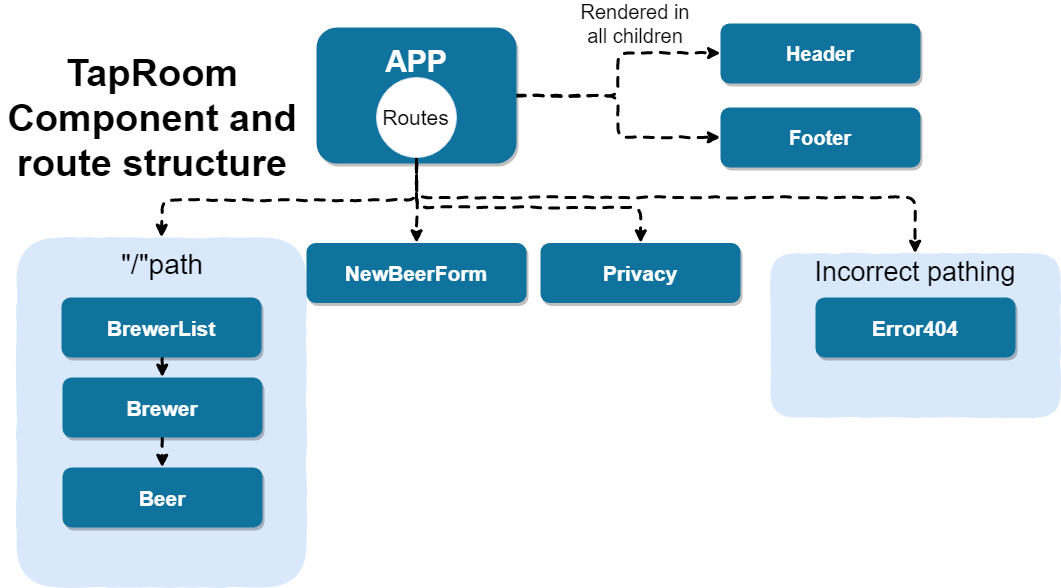

The diagram above was exported from draw.io. Its source (the exported page's mxGraphModel, read from the mxfile embedded in the PNG):
<mxGraphModel dx="1114" dy="1083" grid="1" gridSize="10" guides="1" tooltips="1" connect="1" arrows="1" fold="1" page="1" pageScale="1.5" pageWidth="1169" pageHeight="827" background="#ffffff" math="0" shadow="0">
  <root>
    <mxCell id="0" />
    <mxCell id="1" parent="0" />
    <mxCell id="ri-IctiozT_QCT3y17V2-72" value="&lt;font style=&quot;font-size: 27px&quot;&gt;Incorrect pathing&lt;br&gt;&lt;br&gt;&lt;br&gt;&lt;br&gt;&lt;br&gt;&lt;/font&gt;" style="rounded=1;whiteSpace=wrap;html=1;fillColor=#dae8fc;strokeColor=none;shadow=0;comic=1;glass=0;" vertex="1" parent="1">
      <mxGeometry x="1140" y="356" width="290" height="164" as="geometry" />
    </mxCell>
    <mxCell id="ri-IctiozT_QCT3y17V2-68" value="&lt;font style=&quot;font-size: 28px&quot;&gt;&quot;/&quot;path&lt;br&gt;&lt;br&gt;&lt;br&gt;&lt;br&gt;&lt;br&gt;&lt;br&gt;&lt;br&gt;&lt;br&gt;&lt;br&gt;&lt;br&gt;&lt;/font&gt;" style="rounded=1;whiteSpace=wrap;html=1;fillColor=#dae8fc;strokeColor=none;shadow=0;comic=1;glass=0;" vertex="1" parent="1">
      <mxGeometry x="386" y="340" width="290" height="350" as="geometry" />
    </mxCell>
    <mxCell id="ri-IctiozT_QCT3y17V2-59" style="edgeStyle=orthogonalEdgeStyle;rounded=1;orthogonalLoop=1;jettySize=auto;html=1;strokeWidth=3;shadow=0;comic=1;dashed=1;" edge="1" parent="1" source="2" target="ri-IctiozT_QCT3y17V2-55">
      <mxGeometry relative="1" as="geometry" />
    </mxCell>
    <mxCell id="ri-IctiozT_QCT3y17V2-60" style="edgeStyle=orthogonalEdgeStyle;rounded=1;orthogonalLoop=1;jettySize=auto;html=1;entryX=0;entryY=0.5;entryDx=0;entryDy=0;strokeWidth=3;shadow=0;comic=1;dashed=1;" edge="1" parent="1" source="2" target="7">
      <mxGeometry relative="1" as="geometry" />
    </mxCell>
    <mxCell id="ri-IctiozT_QCT3y17V2-61" style="edgeStyle=orthogonalEdgeStyle;rounded=1;comic=1;orthogonalLoop=1;jettySize=auto;html=1;shadow=0;dashed=1;strokeWidth=3;" edge="1" parent="1" source="2" target="3">
      <mxGeometry relative="1" as="geometry" />
    </mxCell>
    <mxCell id="ri-IctiozT_QCT3y17V2-62" style="edgeStyle=orthogonalEdgeStyle;rounded=1;comic=1;orthogonalLoop=1;jettySize=auto;html=1;shadow=0;dashed=1;strokeWidth=3;exitX=0.5;exitY=1;exitDx=0;exitDy=0;" edge="1" parent="1" source="2">
      <mxGeometry relative="1" as="geometry">
        <mxPoint x="531" y="340" as="targetPoint" />
      </mxGeometry>
    </mxCell>
    <mxCell id="ri-IctiozT_QCT3y17V2-73" style="edgeStyle=orthogonalEdgeStyle;rounded=1;comic=1;orthogonalLoop=1;jettySize=auto;html=1;shadow=0;dashed=1;strokeWidth=3;" edge="1" parent="1" source="2" target="ri-IctiozT_QCT3y17V2-72">
      <mxGeometry relative="1" as="geometry">
        <Array as="points">
          <mxPoint x="786" y="300" />
          <mxPoint x="1285" y="300" />
        </Array>
      </mxGeometry>
    </mxCell>
    <mxCell id="2" value="APP&#10;&#10;" style="rounded=1;fillColor=#10739E;strokeColor=none;shadow=1;gradientColor=none;fontStyle=1;fontColor=#FFFFFF;fontSize=30;" parent="1" vertex="1">
      <mxGeometry x="686" y="130" width="200" height="136" as="geometry" />
    </mxCell>
    <mxCell id="3" value="NewBeerForm" style="rounded=1;fillColor=#10739E;strokeColor=none;shadow=1;gradientColor=none;fontStyle=1;fontColor=#FFFFFF;fontSize=21;" parent="1" vertex="1">
      <mxGeometry x="676" y="345.5" width="220" height="60" as="geometry" />
    </mxCell>
    <mxCell id="ri-IctiozT_QCT3y17V2-64" style="edgeStyle=orthogonalEdgeStyle;rounded=1;comic=1;orthogonalLoop=1;jettySize=auto;html=1;exitX=0.5;exitY=1;exitDx=0;exitDy=0;shadow=0;dashed=1;strokeWidth=3;" edge="1" parent="1" source="4" target="ri-IctiozT_QCT3y17V2-57">
      <mxGeometry relative="1" as="geometry" />
    </mxCell>
    <mxCell id="4" value="Brewer" style="rounded=1;fillColor=#10739E;strokeColor=none;shadow=1;gradientColor=none;fontStyle=1;fontColor=#FFFFFF;fontSize=21;" parent="1" vertex="1">
      <mxGeometry x="432" y="480" width="200" height="60" as="geometry" />
    </mxCell>
    <mxCell id="ri-IctiozT_QCT3y17V2-63" style="edgeStyle=orthogonalEdgeStyle;rounded=1;comic=1;orthogonalLoop=1;jettySize=auto;html=1;exitX=0.5;exitY=1;exitDx=0;exitDy=0;entryX=0.5;entryY=0;entryDx=0;entryDy=0;shadow=0;dashed=1;strokeWidth=3;" edge="1" parent="1" source="5" target="4">
      <mxGeometry relative="1" as="geometry" />
    </mxCell>
    <mxCell id="5" value="BrewerList" style="rounded=1;fillColor=#10739E;strokeColor=none;shadow=1;gradientColor=none;fontStyle=1;fontColor=#FFFFFF;fontSize=21;" parent="1" vertex="1">
      <mxGeometry x="431" y="400" width="200" height="60" as="geometry" />
    </mxCell>
    <mxCell id="6" value="Privacy" style="rounded=1;fillColor=#10739E;strokeColor=none;shadow=1;gradientColor=none;fontStyle=1;fontColor=#FFFFFF;fontSize=21;" parent="1" vertex="1">
      <mxGeometry x="910" y="345.5" width="200" height="60" as="geometry" />
    </mxCell>
    <mxCell id="7" value="Header" style="rounded=1;fillColor=#10739E;strokeColor=none;shadow=1;gradientColor=none;fontStyle=1;fontColor=#FFFFFF;fontSize=20;" parent="1" vertex="1">
      <mxGeometry x="1090" y="126" width="200" height="60" as="geometry" />
    </mxCell>
    <mxCell id="ri-IctiozT_QCT3y17V2-55" value="Footer" style="rounded=1;fillColor=#10739E;strokeColor=none;shadow=1;gradientColor=none;fontStyle=1;fontColor=#FFFFFF;fontSize=20;" vertex="1" parent="1">
      <mxGeometry x="1090" y="210" width="200" height="60" as="geometry" />
    </mxCell>
    <mxCell id="ri-IctiozT_QCT3y17V2-56" value="Error404" style="rounded=1;fillColor=#10739E;strokeColor=none;shadow=1;gradientColor=none;fontStyle=1;fontColor=#FFFFFF;fontSize=21;" vertex="1" parent="1">
      <mxGeometry x="1185" y="400" width="200" height="60" as="geometry" />
    </mxCell>
    <mxCell id="ri-IctiozT_QCT3y17V2-57" value="Beer" style="rounded=1;fillColor=#10739E;strokeColor=none;shadow=1;gradientColor=none;fontStyle=1;fontColor=#FFFFFF;fontSize=21;" vertex="1" parent="1">
      <mxGeometry x="432" y="570" width="200" height="60" as="geometry" />
    </mxCell>
    <mxCell id="ri-IctiozT_QCT3y17V2-74" style="edgeStyle=orthogonalEdgeStyle;rounded=1;comic=1;orthogonalLoop=1;jettySize=auto;html=1;entryX=0.5;entryY=0;entryDx=0;entryDy=0;shadow=0;dashed=1;strokeWidth=3;" edge="1" parent="1" source="ri-IctiozT_QCT3y17V2-69" target="6">
      <mxGeometry relative="1" as="geometry">
        <Array as="points">
          <mxPoint x="786" y="310" />
          <mxPoint x="1010" y="310" />
        </Array>
      </mxGeometry>
    </mxCell>
    <mxCell id="ri-IctiozT_QCT3y17V2-69" value="&lt;font style=&quot;font-size: 21px&quot;&gt;Routes&lt;/font&gt;" style="ellipse;whiteSpace=wrap;html=1;aspect=fixed;rounded=1;shadow=0;glass=0;comic=1;strokeColor=#D4E1F5;" vertex="1" parent="1">
      <mxGeometry x="746" y="180" width="80" height="80" as="geometry" />
    </mxCell>
    <mxCell id="ri-IctiozT_QCT3y17V2-70" value="&lt;font style=&quot;font-size: 20px&quot;&gt;Rendered in all children&lt;/font&gt;" style="text;html=1;strokeColor=none;fillColor=none;align=center;verticalAlign=middle;whiteSpace=wrap;rounded=0;shadow=0;glass=0;comic=1;" vertex="1" parent="1">
      <mxGeometry x="940" y="116" width="130" height="20" as="geometry" />
    </mxCell>
    <mxCell id="ri-IctiozT_QCT3y17V2-78" value="&lt;font style=&quot;font-size: 38px&quot;&gt;&lt;b&gt;TapRoom Component and route structure&lt;/b&gt;&lt;/font&gt;" style="text;html=1;strokeColor=none;fillColor=none;align=center;verticalAlign=middle;whiteSpace=wrap;rounded=0;shadow=0;glass=0;comic=1;fontSize=21;" vertex="1" parent="1">
      <mxGeometry x="370" y="165" width="304" height="110" as="geometry" />
    </mxCell>
  </root>
</mxGraphModel>